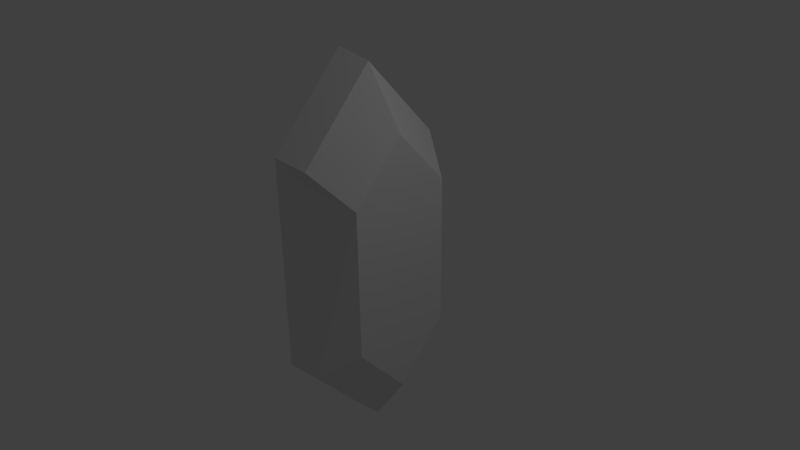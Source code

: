 # Source: gem.blend  (saved by Blender 2.71.0; exported with 4.5.12 LTS)
import bpy
from mathutils import Matrix  # noqa: F401  (used for matrix-valued properties, if any)

bpy.ops.wm.read_factory_settings(use_empty=True)
scene = bpy.context.scene
scene.name = 'Scene'

# ---- collections
col_collection_1 = bpy.data.collections.new('Collection 1'); scene.collection.children.link(col_collection_1)

# ---- materials (node trees are filled in below, after node groups)
mat_material = bpy.data.materials.new('Material')
mat_material.alpha_threshold = 0.0
mat_material.use_transparent_shadow = False
mat_material.roughness = 0.5
mat_material.line_color = (0.0, 0.0, 0.0, 1.0)

# ---- material node trees

# ---- world
world_world = bpy.data.worlds.new('World'); scene.world = world_world
world_world.color = (0.05088, 0.05088, 0.05088)
world_world.use_sun_shadow = False
world_world.sun_shadow_jitter_overblur = 0.0
world_world.cycles.sampling_method = 'MANUAL'
world_world.cycles.sample_map_resolution = 256

# ---- cameras
cam_camera = bpy.data.cameras.new('Camera')
cam_camera.clip_end = 100.0
cam_camera.lens = 35.0
cam_camera.sensor_width = 32.0
cam_camera.sensor_height = 18.0
cam_camera.ortho_scale = 7.314
cam_camera.dof.focus_distance = 0.0
cam_camera.dof.aperture_fstop = 128.0

# ---- lights
light_lamp = bpy.data.lights.new('Lamp', 'POINT')
light_lamp.transmission_factor = 0.0
light_lamp.cutoff_distance = 30.0
light_lamp.energy = 100.0
light_lamp.shadow_buffer_clip_start = 1.001
light_lamp.shadow_soft_size = 0.1
light_lamp.shadow_maximum_resolution = 0.006
light_lamp.use_absolute_resolution = True
light_lamp.cycles.use_multiple_importance_sampling = False

# ---- meshes
me_cube = bpy.data.meshes.new('Cube')
me_cube.from_pydata([(1.0, 1.0, -1.0), (1.0, -1.0, -1.0), (-1.0, -1.476, -1.476), (-1.0, 1.476, -1.476), (1.0, 1.0, 1.0), (1.0, -1.0, 1.0), (-1.0, -1.476, 1.476), (-1.0, 1.476, 1.476), (1.0, -5.364e-07, 1.774), (2.384e-07, 1.433, 1.433), (-5.364e-07, -1.433, 1.433), (-1.0, 1.552e-07, 2.618), (-1.49e-07, -2.434e-07, 2.542), (1.0, -5.96e-08, -1.774), (1.788e-07, 1.433, -1.433), (-3.553e-15, -1.433, -1.433), (-1.0, 3.311e-07, -2.618), (5.96e-08, 1.838e-07, -2.542)], [], [(17, 15, 2, 16), (12, 11, 6, 10), (0, 4, 8, 5, 1, 13), (1, 5, 10, 6, 2, 15), (2, 6, 11, 7, 3, 16), (4, 0, 14, 3, 7, 9), (8, 12, 10, 5), (4, 9, 12, 8), (9, 7, 11, 12), (14, 17, 16, 3), (0, 13, 17, 14), (13, 1, 15, 17)])
_uv = me_cube.uv_layers.new(name='UVMap')
_uv.uv.foreach_set('vector', [0.5589, 0.03057, 0.5145, 0.2711, 0.3885, 0.2476, 0.4343, 0.0, 0.8914, 0.6742, 0.8975, 0.8056, 0.6518, 0.8056, 0.6528, 0.6742, 0.6518, 0.6254, 0.6518, 0.8955, 0.5202, 1.0, 0.3885, 0.8955, 0.3885, 0.6254, 0.5202, 0.5208, 0.6633, 0.2893, 0.6943, 0.4636, 0.5589, 0.5208, 0.4343, 0.5048, 0.3885, 0.2476, 0.5145, 0.2711, 0.0, 0.5528, 7.847e-08, 0.1542, 0.1943, 0.0, 0.3885, 0.1542, 0.3885, 0.5528, 0.1943, 0.7071, 0.969, 0.2893, 1.0, 0.4636, 0.8646, 0.5208, 0.74, 0.5048, 0.6943, 0.2476, 0.8202, 0.2711, 0.8295, 0.5208, 0.8914, 0.6742, 0.6528, 0.6742, 0.663, 0.5208, 0.969, 0.2893, 0.8202, 0.2711, 0.8646, 0.03057, 1.0, 0.1215, 0.8202, 0.2711, 0.6943, 0.2476, 0.74, 0.0, 0.8646, 0.03057, 0.2446, 0.8384, 0.006064, 0.8384, 0.0, 0.7071, 0.2456, 0.7071, 0.2344, 0.9918, 0.06798, 0.9918, 0.006064, 0.8384, 0.2446, 0.8384, 0.6943, 0.1215, 0.6633, 0.2893, 0.5145, 0.2711, 0.5589, 0.03057])
me_cube.materials.append(mat_material)
me_cube.use_remesh_preserve_volume = False
me_cube.use_remesh_preserve_attributes = False
me_cube.use_mirror_vertex_groups = False
me_cube.update()

# ---- objects
ob_cube = bpy.data.objects.new('Cube', me_cube)
ob_lamp = bpy.data.objects.new('Lamp', light_lamp)
ob_camera = bpy.data.objects.new('Camera', cam_camera)

# ---- transforms, parenting, visibility, modifiers, constraints
ob_cube.location = (0.0, 0.0, 0.0)
ob_cube.scale = (0.527, 0.7033, 1.0)
ob_cube.lock_rotations_4d = False
ob_cube.empty_display_type = 'ARROWS'
ob_cube.lineart.crease_threshold = 0.0
ob_lamp.location = (4.076, 1.005, 5.904)
ob_lamp.rotation_euler = (0.6503, 0.05522, 1.866)
ob_lamp.lock_rotations_4d = False
ob_lamp.empty_display_type = 'ARROWS'
ob_lamp.color = (0.0, 0.0, 0.0, 0.0)
ob_lamp.lineart.crease_threshold = 0.0
ob_camera.location = (7.481, -6.508, 5.344)
ob_camera.rotation_euler = (1.109, 0.01082, 0.8149)
ob_camera.lock_rotations_4d = False
ob_camera.empty_display_type = 'ARROWS'
ob_camera.color = (0.0, 0.0, 0.0, 0.0)
ob_camera.display_type = 'WIRE'
ob_camera.lineart.crease_threshold = 0.0

# ---- collection membership
col_collection_1.objects.link(ob_cube)
col_collection_1.objects.link(ob_lamp)
col_collection_1.objects.link(ob_camera)

# ---- scene / render settings (as saved in the file)
scene.camera = ob_camera
scene.frame_start = 1; scene.frame_end = 250; scene.frame_set(1)
scene.render.engine = 'BLENDER_EEVEE_NEXT'
scene.render.resolution_percentage = 50
scene.render.dither_intensity = 0.0
scene.cycles.use_denoising = False
scene.cycles.samples = 10
scene.cycles.sampling_pattern = 'TABULATED_SOBOL'
scene.cycles.light_sampling_threshold = 0.0
scene.cycles.use_adaptive_sampling = False
scene.cycles.use_light_tree = False
scene.cycles.blur_glossy = 0.0
scene.cycles.volume_bounces = 1
scene.cycles.pixel_filter_type = 'GAUSSIAN'
scene.cycles.sample_clamp_indirect = 0.0
scene.view_settings.view_transform = 'Standard'
bpy.context.view_layer.update()
